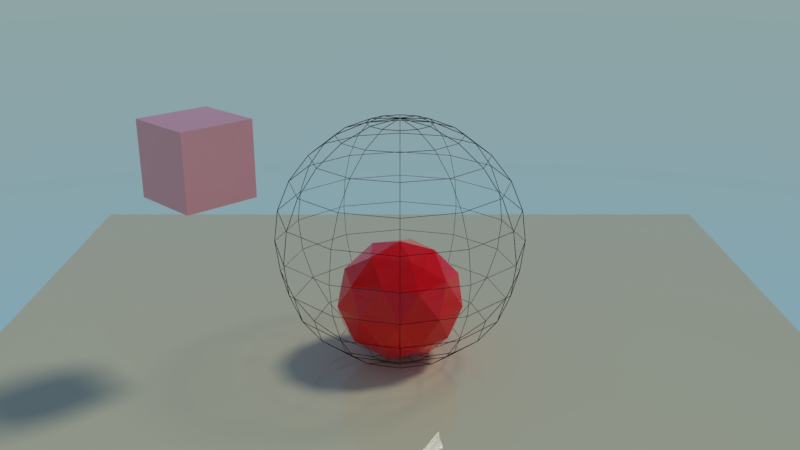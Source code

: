 # Source: rigidbody_trigger.blend  (saved by Blender 2.79.1; exported with 4.5.12 LTS)
import bpy
from mathutils import Matrix  # noqa: F401  (used for matrix-valued properties, if any)

bpy.ops.wm.read_factory_settings(use_empty=True)
scene = bpy.context.scene
scene.name = 'Scene'

# ---- collections
col_collection_1 = bpy.data.collections.new('Collection 1'); scene.collection.children.link(col_collection_1)

# ---- materials (node trees are filled in below, after node groups)
mat_planemat = bpy.data.materials.new('PlaneMat')
mat_planemat.alpha_threshold = 0.0
mat_planemat.roughness = 0.5
mat_icoshperemat = bpy.data.materials.new('IcoshpereMat')
mat_icoshperemat.alpha_threshold = 0.0
mat_icoshperemat.roughness = 0.5
mat_spheremat = bpy.data.materials.new('SphereMat')
mat_spheremat.alpha_threshold = 0.0
mat_spheremat.roughness = 0.5
mat_material = bpy.data.materials.new('Material')
mat_material.alpha_threshold = 0.0
mat_material.roughness = 0.5
mat_material.line_color = (0.0, 0.0, 0.0, 1.0)

# ---- node groups
ng_armory_pbr = bpy.data.node_groups.new('Armory PBR', 'ShaderNodeTree')
_s = ng_armory_pbr.interface.new_socket(name='Surface', in_out='OUTPUT', socket_type='NodeSocketShader')
_s = ng_armory_pbr.interface.new_socket(name='Displacement', in_out='OUTPUT', socket_type='NodeSocketFloat')
_s = ng_armory_pbr.interface.new_socket(name='Base Color', in_out='INPUT', socket_type='NodeSocketColor')
_s.default_value = (0.8, 0.8, 0.8, 1.0)
_s = ng_armory_pbr.interface.new_socket(name='Opacity', in_out='INPUT', socket_type='NodeSocketFloat')
_s.default_value = 1.0
_s.min_value = 0.0
_s.max_value = 1.0
_s = ng_armory_pbr.interface.new_socket(name='Occlusion', in_out='INPUT', socket_type='NodeSocketFloat')
_s.default_value = 1.0
_s.min_value = 0.0
_s.max_value = 1.0
_s = ng_armory_pbr.interface.new_socket(name='Roughness', in_out='INPUT', socket_type='NodeSocketFloat')
_s.default_value = 0.1
_s.min_value = 0.0
_s.max_value = 1.0
_s = ng_armory_pbr.interface.new_socket(name='Metallic', in_out='INPUT', socket_type='NodeSocketFloat')
_s.min_value = 0.0
_s.max_value = 1.0
_s = ng_armory_pbr.interface.new_socket(name='Normal Map', in_out='INPUT', socket_type='NodeSocketColor')
_s.default_value = (0.5, 0.5, 1.0, 1.0)
_s = ng_armory_pbr.interface.new_socket(name='Emission', in_out='INPUT', socket_type='NodeSocketFloat')
_s.min_value = 0.0
_s.max_value = 100.0
_s = ng_armory_pbr.interface.new_socket(name='Height', in_out='INPUT', socket_type='NodeSocketFloat')
_s.min_value = 0.0
_s.max_value = 1.0
_s = ng_armory_pbr.interface.new_socket(name='Subsurface', in_out='INPUT', socket_type='NodeSocketFloat')
_s.min_value = 0.0
_s.max_value = 1.0
_N = ng_armory_pbr.nodes; _L = ng_armory_pbr.links
n0 = _N.new('ShaderNodeMix'); n0.name = 'Mix'; n0.location = (-970, 21)
n0.data_type = 'RGBA'
n0.blend_type = 'MULTIPLY'
n0.inputs[0].default_value = 1.0
n1 = _N.new('NodeGroupInput'); n1.name = 'Group Input'; n1.location = (-1317, -92)
n1.width = 152
n2 = _N.new('ShaderNodeMixShader'); n2.name = 'Mix Shader'; n2.location = (-438, -318)
n3 = _N.new('ShaderNodeEmission'); n3.name = 'Emission'; n3.location = (-721, -589)
n4 = _N.new('ShaderNodeBsdfPrincipled'); n4.name = 'Principled BSDF'; n4.location = (-744, -47)
n4.width = 185
n4.subsurface_method = 'BURLEY'
n4.inputs[3].default_value = 1.45
n4.inputs[9].default_value = (1.0, 1.0, 1.0)
n5 = _N.new('ShaderNodeNormalMap'); n5.name = 'Normal Map'; n5.location = (-1079, -425)
n6 = _N.new('NodeGroupOutput'); n6.name = 'Group Output'; n6.location = (-21, -242)
n6.width = 158
n7 = _N.new('ShaderNodeMixShader'); n7.name = 'Mix Shader.001'; n7.location = (-255, -71)
n8 = _N.new('ShaderNodeBsdfTransparent'); n8.name = 'Transparent BSDF'; n8.location = (-444, -142)
_L.new(n1.outputs[3], n4.inputs[2])
_L.new(n1.outputs[4], n4.inputs[1])
_L.new(n1.outputs[7], n6.inputs[1])
_L.new(n1.outputs[8], n4.inputs[8])
_L.new(n1.outputs[2], n0.inputs[7])
_L.new(n1.outputs[0], n0.inputs[6])
_L.new(n0.outputs[2], n4.inputs[0])
_L.new(n1.outputs[6], n2.inputs[0])
_L.new(n1.outputs[0], n3.inputs[0])
_L.new(n3.outputs[0], n2.inputs[2])
_L.new(n4.outputs[0], n2.inputs[1])
_L.new(n1.outputs[5], n5.inputs[1])
_L.new(n5.outputs[0], n4.inputs[5])
_L.new(n1.outputs[1], n7.inputs[0])
_L.new(n8.outputs[0], n7.inputs[1])
_L.new(n2.outputs[0], n7.inputs[2])
_L.new(n7.outputs[0], n6.inputs[0])
n6.is_active_output = True

# ---- material node trees
mat_planemat.use_nodes = True; mat_planemat.node_tree.nodes.clear()
_N = mat_planemat.node_tree.nodes; _L = mat_planemat.node_tree.links
n0 = _N.new('ShaderNodeOutputMaterial'); n0.name = 'Material Output'; n0.location = (300, 300)
n1 = _N.new('ShaderNodeGroup'); n1.name = 'Group'; n1.location = (10, 300)
n1.node_tree = ng_armory_pbr
n1.inputs[0].default_value = (0.7994, 0.7311, 0.4484, 1.0)
n1.inputs[1].default_value = 1.0
n1.inputs[2].default_value = 1.0
n1.inputs[3].default_value = 0.0
n1.inputs[4].default_value = 0.0
n1.inputs[5].default_value = (0.5, 0.5, 1.0, 1.0)
n1.inputs[6].default_value = 0.0
n1.inputs[7].default_value = 0.0
n1.inputs[8].default_value = 0.0
_L.new(n1.outputs[0], n0.inputs[0])
n0.is_active_output = True
mat_icoshperemat.use_nodes = True; mat_icoshperemat.node_tree.nodes.clear()
_N = mat_icoshperemat.node_tree.nodes; _L = mat_icoshperemat.node_tree.links
n0 = _N.new('ShaderNodeOutputMaterial'); n0.name = 'Material Output'; n0.location = (300, 300)
n1 = _N.new('ShaderNodeGroup'); n1.name = 'Group'; n1.location = (10, 300)
n1.node_tree = ng_armory_pbr
n1.inputs[0].default_value = (0.9998, 0.0, 0.0, 1.0)
n1.inputs[1].default_value = 1.0
n1.inputs[2].default_value = 1.0
n1.inputs[3].default_value = 0.0
n1.inputs[4].default_value = 0.0
n1.inputs[5].default_value = (0.5, 0.5, 1.0, 1.0)
n1.inputs[6].default_value = 0.0
n1.inputs[7].default_value = 0.0
n1.inputs[8].default_value = 0.0
_L.new(n1.outputs[0], n0.inputs[0])
n0.is_active_output = True
mat_spheremat.use_nodes = True; mat_spheremat.node_tree.nodes.clear()
_N = mat_spheremat.node_tree.nodes; _L = mat_spheremat.node_tree.links
n0 = _N.new('ShaderNodeOutputMaterial'); n0.name = 'Material Output'; n0.location = (300, 300)
n1 = _N.new('ShaderNodeBsdfDiffuse'); n1.name = 'Diffuse BSDF'; n1.location = (10, 300)
n1.inputs[0].default_value = (0.0, 0.0, 0.0, 1.0)
_L.new(n1.outputs[0], n0.inputs[0])
n0.is_active_output = True
mat_material.use_nodes = True; mat_material.node_tree.nodes.clear()
_N = mat_material.node_tree.nodes; _L = mat_material.node_tree.links
n0 = _N.new('ShaderNodeOutputMaterial'); n0.name = 'Material Output'; n0.location = (300, 300)
n1 = _N.new('ShaderNodeGroup'); n1.name = 'Group'; n1.location = (10, 300)
n1.node_tree = ng_armory_pbr
n1.inputs[0].default_value = (1.0, 0.4, 0.4, 1.0)
n1.inputs[1].default_value = 1.0
n1.inputs[2].default_value = 1.0
n1.inputs[3].default_value = 0.0
n1.inputs[4].default_value = 0.0
n1.inputs[5].default_value = (0.5, 0.5, 1.0, 1.0)
n1.inputs[6].default_value = 0.0
n1.inputs[7].default_value = 0.0
n1.inputs[8].default_value = 0.0
_L.new(n1.outputs[0], n0.inputs[0])
n0.is_active_output = True

# ---- world
world_world = bpy.data.worlds.new('World'); scene.world = world_world
world_world.use_nodes = True; world_world.node_tree.nodes.clear()
_N = world_world.node_tree.nodes; _L = world_world.node_tree.links
n0 = _N.new('ShaderNodeOutputWorld'); n0.name = 'World Output'; n0.location = (300, 300)
n1 = _N.new('ShaderNodeBackground'); n1.name = 'Background'; n1.location = (10, 300)
n1.inputs[1].default_value = 2.0
n2 = _N.new('ShaderNodeTexSky'); n2.name = 'Sky Texture'; n2.location = (-266, 370)
n2.sky_type = 'HOSEK_WILKIE'
n2.sun_elevation = 1.571
_L.new(n1.outputs[0], n0.inputs[0])
_L.new(n2.outputs[0], n1.inputs[0])
n0.is_active_output = True
world_world.color = (0.05088, 0.05088, 0.05088)
world_world.use_sun_shadow = False
world_world.sun_shadow_jitter_overblur = 0.0
world_world.cycles.sampling_method = 'MANUAL'

# ---- cameras
cam_camera = bpy.data.cameras.new('Camera')
cam_camera.clip_end = 100.0
cam_camera.lens = 35.0
cam_camera.sensor_width = 32.0
cam_camera.sensor_height = 18.0
cam_camera.ortho_scale = 7.314
cam_camera.dof.focus_distance = 0.0

# ---- lights
light_lamp = bpy.data.lights.new('Lamp', 'SUN')
light_lamp.transmission_factor = 0.0
light_lamp.cutoff_distance = 30.0
light_lamp.angle = 0.1993
light_lamp.energy = 1.0
light_lamp.shadow_buffer_clip_start = 1.001
light_lamp.shadow_soft_size = 0.1
light_lamp.shadow_cascade_max_distance = 1000.0

# ---- meshes
me_cube_006 = bpy.data.meshes.new('Cube.006')
me_cube_006.from_pydata([(-1.0, -1.0, -1.0), (-1.0, -1.0, 1.0), (-1.0, 1.0, -1.0), (-1.0, 1.0, 1.0), (1.0, -1.0, -1.0), (1.0, -1.0, 1.0), (1.0, 1.0, -1.0), (1.0, 1.0, 1.0)], [], [(0, 1, 3, 2), (2, 3, 7, 6), (6, 7, 5, 4), (4, 5, 1, 0), (2, 6, 4, 0), (7, 3, 1, 5)])
me_cube_006.materials.append(mat_planemat)
me_cube_006.use_remesh_preserve_volume = False
me_cube_006.use_remesh_preserve_attributes = False
me_cube_006.use_mirror_vertex_groups = False
me_cube_006.update()
me_icosphere = bpy.data.meshes.new('Icosphere')
me_icosphere.from_pydata([(0.0, 0.0, -1.0), (0.7608, -0.5257, -0.4472), (-0.2906, -0.8506, -0.4472), (-0.9405, 0.0, -0.4472), (-0.2906, 0.8506, -0.4472), (0.7608, 0.5257, -0.4472), (0.2906, -0.8506, 0.4472), (-0.7608, -0.5257, 0.4472), (-0.7608, 0.5257, 0.4472), (0.2906, 0.8506, 0.4472), (0.9405, 0.0, 0.4472), (0.0, 0.0, 1.0), (-0.1708, -0.5, -0.8507), (0.4472, -0.309, -0.8507), (0.2764, -0.809, -0.5257), (0.8944, 0.0, -0.5257), (0.4472, 0.309, -0.8507), (-0.5528, 0.0, -0.8507), (-0.7236, -0.5, -0.5257), (-0.1708, 0.5, -0.8507), (-0.7236, 0.5, -0.5257), (0.2764, 0.809, -0.5257), (1.0, -0.309, 0.0), (1.0, 0.309, 0.0), (0.0, -1.0, 0.0), (0.618, -0.809, 0.0), (-1.0, -0.309, 0.0), (-0.618, -0.809, 0.0), (-0.618, 0.809, 0.0), (-1.0, 0.309, 0.0), (0.618, 0.809, 0.0), (0.0, 1.0, 0.0), (0.7236, -0.5, 0.5257), (-0.2764, -0.809, 0.5257), (-0.8944, 0.0, 0.5257), (-0.2764, 0.809, 0.5257), (0.7236, 0.5, 0.5257), (0.1708, -0.5, 0.8507), (0.5528, 0.0, 0.8507), (-0.4472, -0.309, 0.8507), (-0.4472, 0.309, 0.8507), (0.1708, 0.5, 0.8507)], [], [(0, 13, 12), (1, 13, 15), (0, 12, 17), (0, 17, 19), (0, 19, 16), (1, 15, 22), (2, 14, 24), (3, 18, 26), (4, 20, 28), (5, 21, 30), (1, 22, 25), (2, 24, 27), (3, 26, 29), (4, 28, 31), (5, 30, 23), (6, 32, 37), (7, 33, 39), (8, 34, 40), (9, 35, 41), (10, 36, 38), (38, 41, 11), (38, 36, 41), (36, 9, 41), (41, 40, 11), (41, 35, 40), (35, 8, 40), (40, 39, 11), (40, 34, 39), (34, 7, 39), (39, 37, 11), (39, 33, 37), (33, 6, 37), (37, 38, 11), (37, 32, 38), (32, 10, 38), (23, 36, 10), (23, 30, 36), (30, 9, 36), (31, 35, 9), (31, 28, 35), (28, 8, 35), (29, 34, 8), (29, 26, 34), (26, 7, 34), (27, 33, 7), (27, 24, 33), (24, 6, 33), (25, 32, 6), (25, 22, 32), (22, 10, 32), (30, 31, 9), (30, 21, 31), (21, 4, 31), (28, 29, 8), (28, 20, 29), (20, 3, 29), (26, 27, 7), (26, 18, 27), (18, 2, 27), (24, 25, 6), (24, 14, 25), (14, 1, 25), (22, 23, 10), (22, 15, 23), (15, 5, 23), (16, 21, 5), (16, 19, 21), (19, 4, 21), (19, 20, 4), (19, 17, 20), (17, 3, 20), (17, 18, 3), (17, 12, 18), (12, 2, 18), (15, 16, 5), (15, 13, 16), (13, 0, 16), (12, 14, 2), (12, 13, 14), (13, 1, 14)])
me_icosphere.materials.append(mat_icoshperemat)
me_icosphere.use_remesh_preserve_volume = False
me_icosphere.use_remesh_preserve_attributes = False
me_icosphere.use_mirror_vertex_groups = False
me_icosphere.update()
me_sphere = bpy.data.meshes.new('Sphere')
me_sphere.from_pydata([(0.0, 0.5149, 1.922), (0.0, 0.5177, 1.932), (0.0, 1.407, 1.407), (0.0, 1.414, 1.414), (0.0, 1.922, 0.5151), (0.0, 1.932, 0.5176), (0.0, 1.99, 1.506e-07), (0.0, 2.0, 1.506e-07), (0.0, 1.922, -0.5151), (0.0, 1.932, -0.5176), (0.0, 1.407, -1.407), (0.0, 1.414, -1.414), (0.0, 0.9949, -1.723), (0.0, 1.0, -1.732), (0.0, 7.769e-07, -1.99), (0.0, 7.769e-07, -2.0), (-3.884e-07, 1.041e-07, 1.99), (-3.884e-07, 1.041e-07, 2.0), (0.2575, 0.446, 1.922), (0.2589, 0.4484, 1.932), (0.4975, 0.8616, 1.723), (0.5, 0.8661, 1.732), (0.7035, 1.219, 1.407), (0.7071, 1.225, 1.414), (0.8617, 1.492, 0.995), (0.866, 1.5, 0.9999), (0.9611, 1.665, 0.5151), (0.9659, 1.673, 0.5176), (0.995, 1.723, 1.506e-07), (1.0, 1.732, 1.506e-07), (0.9611, 1.665, -0.5151), (0.9659, 1.673, -0.5176), (0.8617, 1.492, -0.995), (0.866, 1.5, -0.9999), (0.7035, 1.219, -1.407), (0.7071, 1.225, -1.414), (0.4975, 0.8616, -1.723), (0.5, 0.8661, -1.732), (0.2575, 0.446, -1.922), (0.2589, 0.4484, -1.932), (0.446, 0.2575, 1.922), (0.4484, 0.2589, 1.932), (0.8616, 0.4975, 1.723), (0.8661, 0.5, 1.732), (1.219, 0.7035, 1.407), (1.225, 0.7071, 1.414), (1.492, 0.8617, 0.995), (1.5, 0.866, 0.9999), (1.665, 0.9611, 0.5151), (1.673, 0.9659, 0.5176), (1.723, 0.995, 1.506e-07), (1.732, 1.0, 1.506e-07), (1.665, 0.9611, -0.5151), (1.673, 0.9659, -0.5176), (1.492, 0.8617, -0.995), (1.5, 0.866, -0.9999), (1.219, 0.7035, -1.407), (1.225, 0.7071, -1.414), (0.8616, 0.4975, -1.723), (0.8661, 0.5, -1.732), (0.446, 0.2575, -1.922), (0.4484, 0.2589, -1.932), (0.5149, 8.027e-07, 1.922), (0.5177, 8.027e-07, 1.932), (0.9949, 7.581e-07, 1.723), (1.0, 7.581e-07, 1.732), (1.407, 7.581e-07, 1.407), (1.414, 7.581e-07, 1.414), (1.723, 7.581e-07, 0.995), (1.732, 7.581e-07, 0.9999), (1.922, 6.986e-07, 0.5151), (1.932, 6.986e-07, 0.5176), (1.99, 7.581e-07, 1.506e-07), (2.0, 7.581e-07, 1.506e-07), (1.922, 8.175e-07, -0.5151), (1.932, 8.175e-07, -0.5176), (1.723, 7.581e-07, -0.995), (1.732, 7.581e-07, -0.9999), (1.407, 7.581e-07, -1.407), (1.414, 7.581e-07, -1.414), (0.9949, 7.284e-07, -1.723), (1.0, 7.284e-07, -1.732), (0.5149, 7.73e-07, -1.922), (0.5177, 7.73e-07, -1.932), (0.446, -0.2575, 1.922), (0.4484, -0.2589, 1.932), (0.8616, -0.4975, 1.723), (0.8661, -0.5, 1.732), (1.219, -0.7035, 1.407), (1.225, -0.7071, 1.414), (1.492, -0.8617, 0.995), (1.5, -0.866, 0.9999), (1.665, -0.9611, 0.5151), (1.673, -0.9659, 0.5176), (1.723, -0.995, 1.506e-07), (1.732, -1.0, 1.506e-07), (1.665, -0.9611, -0.5151), (1.673, -0.9659, -0.5176), (1.492, -0.8617, -0.995), (1.5, -0.866, -0.9999), (1.219, -0.7035, -1.407), (1.225, -0.7071, -1.414), (0.8616, -0.4975, -1.723), (0.8661, -0.5, -1.732), (0.446, -0.2575, -1.922), (0.4484, -0.2589, -1.932), (0.2575, -0.446, 1.922), (0.2589, -0.4484, 1.932), (0.4975, -0.8616, 1.723), (0.5, -0.8661, 1.732), (0.7035, -1.219, 1.407), (0.7071, -1.225, 1.414), (0.8617, -1.492, 0.995), (0.866, -1.5, 0.9999), (0.9611, -1.665, 0.5151), (0.9659, -1.673, 0.5176), (0.995, -1.723, 1.506e-07), (1.0, -1.732, 1.506e-07), (0.9611, -1.665, -0.5151), (0.9659, -1.673, -0.5176), (0.8617, -1.492, -0.995), (0.866, -1.5, -0.9999), (0.7035, -1.219, -1.407), (0.7071, -1.225, -1.414), (0.4975, -0.8616, -1.723), (0.5, -0.8661, -1.732), (0.2575, -0.446, -1.922), (0.2589, -0.4484, -1.932), (1.288e-08, -0.5149, 1.922), (1.288e-08, -0.5177, 1.932), (-6.143e-08, -0.9949, 1.723), (-6.143e-08, -1.0, 1.732), (-1.506e-07, -1.407, 1.407), (-1.506e-07, -1.414, 1.414), (-3.171e-08, -1.723, 0.995), (-3.171e-08, -1.732, 0.9999), (-9.116e-08, -1.922, 0.5151), (-9.116e-08, -1.932, 0.5176), (-1.506e-07, -1.99, 1.506e-07), (-1.506e-07, -2.0, 1.506e-07), (-9.116e-08, -1.922, -0.5151), (-9.116e-08, -1.932, -0.5176), (-9.116e-08, -1.723, -0.995), (-9.116e-08, -1.732, -0.9999), (-9.116e-08, -1.407, -1.407), (-9.116e-08, -1.414, -1.414), (-1.209e-07, -0.9949, -1.723), (-1.209e-07, -1.0, -1.732), (1.288e-08, -0.5149, -1.922), (1.288e-08, -0.5177, -1.932), (-0.2575, -0.446, 1.922), (-0.2589, -0.4484, 1.932), (-0.4975, -0.8616, 1.723), (-0.5, -0.8661, 1.732), (-0.7035, -1.219, 1.407), (-0.7071, -1.225, 1.414), (-0.8617, -1.492, 0.995), (-0.866, -1.5, 0.9999), (-0.9611, -1.665, 0.5151), (-0.9659, -1.673, 0.5176), (-0.995, -1.723, 1.506e-07), (-1.0, -1.732, 1.506e-07), (-0.9611, -1.665, -0.5151), (-0.9659, -1.673, -0.5176), (-0.8617, -1.492, -0.995), (-0.866, -1.5, -0.9999), (-0.7035, -1.219, -1.407), (-0.7071, -1.225, -1.414), (-0.4975, -0.8616, -1.723), (-0.5, -0.8661, -1.732), (-0.2575, -0.446, -1.922), (-0.2589, -0.4484, -1.932), (-0.446, -0.2575, 1.922), (-0.4484, -0.2589, 1.932), (-0.8616, -0.4975, 1.723), (-0.8661, -0.5, 1.732), (-1.219, -0.7035, 1.407), (-1.225, -0.7071, 1.414), (-1.492, -0.8617, 0.995), (-1.5, -0.866, 0.9999), (-1.665, -0.9611, 0.5151), (-1.673, -0.9659, 0.5176), (-1.723, -0.995, 1.506e-07), (-1.732, -1.0, 1.506e-07), (-1.665, -0.9611, -0.5151), (-1.673, -0.9659, -0.5176), (-1.492, -0.8617, -0.995), (-1.5, -0.866, -0.9999), (-1.219, -0.7035, -1.407), (-1.225, -0.7071, -1.414), (-0.8616, -0.4975, -1.723), (-0.8661, -0.5, -1.732), (-0.446, -0.2575, -1.922), (-0.4484, -0.2589, -1.932), (-0.5149, 8.175e-07, 1.922), (-0.5177, 8.175e-07, 1.932), (-0.9949, 9.067e-07, 1.723), (-1.0, 9.067e-07, 1.732), (-1.407, 1.055e-06, 1.407), (-1.414, 1.055e-06, 1.414), (-1.723, 8.77e-07, 0.995), (-1.732, 8.77e-07, 0.9999), (-1.922, 9.365e-07, 0.5151), (-1.932, 9.365e-07, 0.5176), (-1.99, 1.115e-06, 1.506e-07), (-2.0, 1.115e-06, 1.506e-07), (-1.922, 9.365e-07, -0.5151), (-1.932, 9.365e-07, -0.5176), (-1.723, 9.365e-07, -0.995), (-1.732, 9.365e-07, -0.9999), (-1.407, 8.175e-07, -1.407), (-1.414, 8.175e-07, -1.414), (-0.9949, 9.959e-07, -1.723), (-1.0, 9.959e-07, -1.732), (-0.5149, 8.027e-07, -1.922), (-0.5177, 8.027e-07, -1.932), (-0.446, 0.2575, 1.922), (-0.4484, 0.2589, 1.932), (-0.8616, 0.4975, 1.723), (-0.8661, 0.5, 1.732), (-1.219, 0.7035, 1.407), (-1.225, 0.7071, 1.414), (-1.492, 0.8617, 0.995), (-1.5, 0.866, 0.9999), (-1.665, 0.9611, 0.5151), (-1.673, 0.9659, 0.5176), (-1.723, 0.995, 1.506e-07), (-1.732, 1.0, 1.506e-07), (-1.665, 0.9611, -0.5151), (-1.673, 0.9659, -0.5176), (-1.492, 0.8617, -0.995), (-1.5, 0.866, -0.9999), (-1.219, 0.7035, -1.407), (-1.225, 0.7071, -1.414), (-0.8616, 0.4975, -1.723), (-0.8661, 0.5, -1.732), (-0.446, 0.2575, -1.922), (-0.4484, 0.2589, -1.932), (-0.2575, 0.446, 1.922), (-0.2589, 0.4484, 1.932), (-0.4975, 0.8616, 1.723), (-0.5, 0.8661, 1.732), (-0.7035, 1.219, 1.407), (-0.7071, 1.225, 1.414), (-0.8617, 1.492, 0.995), (-0.866, 1.5, 0.9999), (-0.9611, 1.665, 0.5151), (-0.9659, 1.673, 0.5176), (-0.995, 1.723, 1.506e-07), (-1.0, 1.732, 1.506e-07), (-0.9611, 1.665, -0.5151), (-0.9659, 1.673, -0.5176), (-0.8617, 1.492, -0.995), (-0.866, 1.5, -0.9999), (-0.7035, 1.219, -1.407), (-0.7071, 1.225, -1.414), (-0.4975, 0.8616, -1.723), (-0.5, 0.8661, -1.732), (-0.2575, 0.446, -1.922), (-0.2589, 0.4484, -1.932), (1.764e-07, 0.9949, 1.723), (1.764e-07, 1.0, 1.732), (2.061e-07, 1.723, 0.995), (2.061e-07, 1.732, 0.9999), (2.061e-07, 1.723, -0.995), (2.061e-07, 1.732, -0.9999), (4.261e-08, 0.5149, -1.922), (4.261e-08, 0.5177, -1.932), (0.001282, 0.004786, -1.994), (0.003047, 0.5124, -1.927), (0.2536, 0.4453, -1.927), (0.003068, 0.9937, 1.729), (0.003915, 0.519, 1.925), (0.2561, 0.4515, 1.925), (0.4942, 0.8621, 1.729), (0.003721, 1.412, -1.408), (0.003174, 1.725, -1.0), (0.8597, 1.495, -1.0), (0.7028, 1.225, -1.408), (0.003359, 1.994, 0.003448), (0.003474, 1.927, 0.5128), (0.9603, 1.67, 0.5128), (0.9939, 1.728, 0.003448), (0.003111, 1.407, 1.413), (0.003831, 0.9996, 1.725), (0.4965, 0.8676, 1.725), (0.7009, 1.22, 1.413), (0.003831, 0.9996, -1.725), (0.003111, 1.407, -1.413), (0.7009, 1.22, -1.413), (0.4965, 0.8676, -1.725), (0.003474, 1.927, -0.5128), (0.003359, 1.994, -0.003447), (0.9939, 1.728, -0.003447), (0.9603, 1.67, -0.5128), (0.003174, 1.725, 1.0), (0.003721, 1.412, 1.408), (0.7028, 1.225, 1.408), (0.8597, 1.495, 1.0), (0.003915, 0.519, -1.925), (0.003068, 0.9937, -1.729), (0.4942, 0.8621, -1.729), (0.2561, 0.4515, -1.925), (0.003046, 0.5124, 1.927), (0.001282, 0.004785, 1.994), (0.2536, 0.4453, 1.927), (0.003598, 1.728, -0.9941), (0.003258, 1.925, -0.5195), (0.9596, 1.669, -0.5195), (0.861, 1.498, -0.9941), (0.003258, 1.925, 0.5195), (0.003598, 1.728, 0.9941), (0.861, 1.498, 0.9941), (0.9596, 1.669, 0.5195), (0.9663, 1.667, -0.5128), (0.9997, 1.725, -0.003447), (1.725, 0.9997, -0.003447), (1.667, 0.9663, -0.5128), (0.8652, 1.492, 1.0), (0.7092, 1.221, 1.408), (1.221, 0.7092, 1.408), (1.492, 0.8652, 1.0), (0.2629, 0.4475, -1.925), (0.4995, 0.8591, -1.729), (0.8591, 0.4995, -1.729), (0.4475, 0.2629, -1.925), (0.2588, 0.4422, 1.927), (0.003503, 0.003503, 1.994), (0.4422, 0.2588, 1.927), (0.8672, 1.495, -0.9941), (0.9652, 1.665, -0.5195), (1.665, 0.9652, -0.5195), (1.495, 0.8672, -0.9941), (0.9652, 1.665, 0.5195), (0.8672, 1.495, 0.9941), (1.495, 0.8672, 0.9941), (1.665, 0.9652, 0.5195), (0.003503, 0.003504, -1.994), (0.2588, 0.4422, -1.927), (0.4422, 0.2588, -1.927), (0.4995, 0.8591, 1.729), (0.2629, 0.4475, 1.925), (0.4475, 0.2629, 1.925), (0.8591, 0.4995, 1.729), (0.7092, 1.221, -1.408), (0.8652, 1.492, -1.0), (1.492, 0.8652, -1.0), (1.221, 0.7092, -1.408), (0.9997, 1.725, 0.003448), (0.9663, 1.667, 0.5128), (1.667, 0.9663, 0.5128), (1.725, 0.9997, 0.003448), (0.7063, 1.217, 1.413), (0.5031, 0.8638, 1.725), (0.8638, 0.5031, 1.725), (1.217, 0.7063, 1.413), (0.5031, 0.8638, -1.725), (0.7063, 1.217, -1.413), (1.217, 0.7063, -1.413), (0.8638, 0.5031, -1.725), (1.225, 0.7028, -1.408), (1.495, 0.8597, -1.0), (1.725, 0.003175, -1.0), (1.412, 0.003721, -1.408), (1.728, 0.9939, 0.003448), (1.67, 0.9603, 0.5128), (1.927, 0.003475, 0.5128), (1.994, 0.00336, 0.003448), (1.22, 0.7009, 1.413), (0.8676, 0.4965, 1.725), (0.9996, 0.003832, 1.725), (1.407, 0.003111, 1.413), (0.8676, 0.4965, -1.725), (1.22, 0.7009, -1.413), (1.407, 0.003111, -1.413), (0.9996, 0.003832, -1.725), (1.67, 0.9603, -0.5128), (1.728, 0.9939, -0.003447), (1.994, 0.00336, -0.003447), (1.927, 0.003475, -0.5128), (1.495, 0.8597, 1.0), (1.225, 0.7028, 1.408), (1.412, 0.003721, 1.408), (1.725, 0.003175, 1.0), (0.4515, 0.2561, -1.925), (0.8621, 0.4942, -1.729), (0.9937, 0.003069, -1.729), (0.519, 0.003916, -1.925), (0.4453, 0.2536, 1.927), (0.004785, 0.001282, 1.994), (0.5124, 0.003047, 1.927), (1.498, 0.861, -0.9941), (1.669, 0.9596, -0.5195), (1.925, 0.003258, -0.5195), (1.728, 0.003599, -0.9941), (1.669, 0.9596, 0.5195), (1.498, 0.861, 0.9941), (1.728, 0.003599, 0.9941), (1.925, 0.003258, 0.5195), (0.004785, 0.001283, -1.994), (0.4453, 0.2536, -1.927), (0.5124, 0.003047, -1.927), (0.8621, 0.4942, 1.729), (0.4515, 0.2561, 1.925), (0.519, 0.003916, 1.925), (0.9937, 0.003069, 1.729), (0.5124, -0.003046, 1.927), (0.004785, -0.001282, 1.994), (0.4453, -0.2536, 1.927), (1.728, -0.003597, -0.9941), (1.925, -0.003257, -0.5195), (1.669, -0.9596, -0.5195), (1.498, -0.861, -0.9941), (1.925, -0.003257, 0.5195), (1.728, -0.003597, 0.9941), (1.498, -0.861, 0.9941), (1.669, -0.9596, 0.5195), (0.004785, -0.001281, -1.994), (0.5124, -0.003046, -1.927), (0.4453, -0.2536, -1.927), (0.9937, -0.003067, 1.729), (0.519, -0.003914, 1.925), (0.4515, -0.2561, 1.925), (0.8621, -0.4942, 1.729), (1.412, -0.00372, -1.408), (1.725, -0.003173, -1.0), (1.495, -0.8597, -1.0), (1.225, -0.7028, -1.408), (1.994, -0.003358, 0.003448), (1.927, -0.003474, 0.5128), (1.67, -0.9603, 0.5128), (1.728, -0.9939, 0.003448), (1.407, -0.00311, 1.413), (0.9996, -0.00383, 1.725), (0.8676, -0.4965, 1.725), (1.22, -0.7009, 1.413), (0.9996, -0.00383, -1.725), (1.407, -0.00311, -1.413), (1.22, -0.7009, -1.413), (0.8676, -0.4965, -1.725), (1.927, -0.003473, -0.5128), (1.994, -0.003358, -0.003447), (1.728, -0.9939, -0.003447), (1.67, -0.9603, -0.5128), (1.725, -0.003173, 1.0), (1.412, -0.00372, 1.408), (1.225, -0.7028, 1.408), (1.495, -0.8597, 1.0), (0.519, -0.003914, -1.925), (0.9937, -0.003067, -1.729), (0.8621, -0.4942, -1.729), (0.4515, -0.2561, -1.925), (0.8638, -0.5031, -1.725), (1.217, -0.7063, -1.413), (0.7063, -1.217, -1.413), (0.5031, -0.8638, -1.725), (1.667, -0.9663, -0.5128), (1.725, -0.9997, -0.003447), (0.9997, -1.725, -0.003447), (0.9663, -1.667, -0.5128), (1.492, -0.8652, 1.0), (1.221, -0.7092, 1.408), (0.7092, -1.221, 1.408), (0.8652, -1.492, 1.0), (0.4475, -0.2629, -1.925), (0.8591, -0.4995, -1.729), (0.4995, -0.8591, -1.729), (0.2629, -0.4475, -1.925), (0.4422, -0.2588, 1.927), (0.003503, -0.003503, 1.994), (0.2588, -0.4422, 1.927), (1.495, -0.8672, -0.9941), (1.665, -0.9652, -0.5195), (0.9652, -1.665, -0.5195), (0.8672, -1.495, -0.9941), (1.665, -0.9652, 0.5195), (1.495, -0.8672, 0.9941), (0.8672, -1.495, 0.9941), (0.9652, -1.665, 0.5195), (0.003503, -0.003502, -1.994), (0.4422, -0.2588, -1.927), (0.2588, -0.4422, -1.927), (0.8591, -0.4995, 1.729), (0.4475, -0.2629, 1.925), (0.2629, -0.4475, 1.925), (0.4995, -0.8591, 1.729), (1.221, -0.7092, -1.408), (1.492, -0.8652, -1.0), (0.8652, -1.492, -1.0), (0.7092, -1.221, -1.408), (1.725, -0.9997, 0.003448), (1.667, -0.9663, 0.5128), (0.9663, -1.667, 0.5128), (0.9997, -1.725, 0.003448), (1.217, -0.7063, 1.413), (0.8638, -0.5031, 1.725), (0.5031, -0.8638, 1.725), (0.7063, -1.217, 1.413), (0.4942, -0.8621, 1.729), (0.2561, -0.4515, 1.925), (0.003915, -0.519, 1.925), (0.003068, -0.9937, 1.729), (0.7028, -1.225, -1.408), (0.8597, -1.495, -1.0), (0.003174, -1.725, -1.0), (0.003721, -1.412, -1.408), (0.9939, -1.728, 0.003448), (0.9603, -1.67, 0.5128), (0.003474, -1.927, 0.5128), (0.003359, -1.994, 0.003448), (0.7009, -1.22, 1.413), (0.4965, -0.8676, 1.725), (0.003831, -0.9996, 1.725), (0.00311, -1.407, 1.413), (0.4965, -0.8676, -1.725), (0.7009, -1.22, -1.413), (0.003111, -1.407, -1.413), (0.003831, -0.9996, -1.725), (0.9603, -1.67, -0.5128), (0.9939, -1.728, -0.003447), (0.003359, -1.994, -0.003447), (0.003474, -1.927, -0.5128), (0.8597, -1.495, 1.0), (0.7028, -1.225, 1.408), (0.003721, -1.412, 1.408), (0.003174, -1.725, 1.0), (0.2561, -0.4515, -1.925), (0.4942, -0.8621, -1.729), (0.003068, -0.9937, -1.729), (0.003915, -0.519, -1.925), (0.2536, -0.4453, 1.927), (0.001282, -0.004785, 1.994), (0.003046, -0.5124, 1.927), (0.861, -1.498, -0.9941), (0.9596, -1.669, -0.5195), (0.003257, -1.925, -0.5195), (0.003598, -1.728, -0.9941), (0.9596, -1.669, 0.5195), (0.861, -1.498, 0.9941), (0.003598, -1.728, 0.9941), (0.003257, -1.925, 0.5195), (0.001282, -0.004785, -1.994), (0.2536, -0.4453, -1.927), (0.003047, -0.5124, -1.927), (-0.003915, -0.519, -1.925), (-0.003068, -0.9937, -1.729), (-0.4942, -0.8621, -1.729), (-0.2561, -0.4515, -1.925), (-0.003046, -0.5124, 1.927), (-0.001283, -0.004785, 1.994), (-0.2536, -0.4453, 1.927), (-0.003598, -1.728, -0.9941), (-0.003258, -1.925, -0.5195), (-0.9596, -1.669, -0.5195), (-0.861, -1.498, -0.9941), (-0.003258, -1.925, 0.5195), (-0.003598, -1.728, 0.9941), (-0.861, -1.498, 0.9941), (-0.9596, -1.669, 0.5195), (-0.001282, -0.004785, -1.994), (-0.003046, -0.5124, -1.927), (-0.2536, -0.4453, -1.927), (-0.003068, -0.9937, 1.729), (-0.003915, -0.519, 1.925), (-0.2561, -0.4515, 1.925), (-0.4942, -0.8621, 1.729), (-0.003721, -1.412, -1.408), (-0.003174, -1.725, -1.0), (-0.8597, -1.495, -1.0), (-0.7028, -1.225, -1.408), (-0.003359, -1.994, 0.003448), (-0.003474, -1.927, 0.5128), (-0.9603, -1.67, 0.5128), (-0.9939, -1.728, 0.003448), (-0.003111, -1.407, 1.413), (-0.003831, -0.9996, 1.725), (-0.4965, -0.8676, 1.725), (-0.7009, -1.22, 1.413), (-0.003831, -0.9996, -1.725), (-0.003111, -1.407, -1.413), (-0.7009, -1.22, -1.413), (-0.4965, -0.8676, -1.725), (-0.003474, -1.927, -0.5128), (-0.003359, -1.994, -0.003447), (-0.9939, -1.728, -0.003447), (-0.9603, -1.67, -0.5128), (-0.003174, -1.725, 1.0), (-0.003721, -1.412, 1.408), (-0.7028, -1.225, 1.408), (-0.8597, -1.495, 1.0), (-0.7063, -1.217, 1.413), (-0.5031, -0.8638, 1.725), (-0.8638, -0.5031, 1.725), (-1.217, -0.7063, 1.413), (-0.5031, -0.8638, -1.725), (-0.7063, -1.217, -1.413), (-1.217, -0.7063, -1.413), (-0.8638, -0.5031, -1.725), (-0.9663, -1.667, -0.5128), (-0.9997, -1.725, -0.003447), (-1.725, -0.9997, -0.003447), (-1.667, -0.9663, -0.5128), (-0.8652, -1.492, 1.0), (-0.7092, -1.221, 1.408), (-1.221, -0.7092, 1.408), (-1.492, -0.8652, 1.0), (-0.2629, -0.4475, -1.925), (-0.4995, -0.8591, -1.729), (-0.8591, -0.4995, -1.729), (-0.4475, -0.2629, -1.925), (-0.2588, -0.4422, 1.927), (-0.003504, -0.003503, 1.994), (-0.4422, -0.2588, 1.927), (-0.8672, -1.495, -0.9941), (-0.9652, -1.665, -0.5195), (-1.665, -0.9652, -0.5195), (-1.495, -0.8672, -0.9941), (-0.9652, -1.665, 0.5195), (-0.8672, -1.495, 0.9941), (-1.495, -0.8672, 0.9941), (-1.665, -0.9652, 0.5195), (-0.003503, -0.003502, -1.994), (-0.2588, -0.4422, -1.927), (-0.4422, -0.2588, -1.927), (-0.4995, -0.8591, 1.729), (-0.2629, -0.4475, 1.925), (-0.4475, -0.2629, 1.925), (-0.8591, -0.4995, 1.729), (-0.7092, -1.221, -1.408), (-0.8652, -1.492, -1.0), (-1.492, -0.8652, -1.0), (-1.221, -0.7092, -1.408), (-0.9997, -1.725, 0.003448), (-0.9663, -1.667, 0.5128), (-1.667, -0.9663, 0.5128), (-1.725, -0.9997, 0.003448), (-0.004785, -0.001281, -1.994), (-0.4453, -0.2536, -1.927), (-0.5124, -0.003046, -1.927), (-0.8621, -0.4942, 1.729), (-0.4515, -0.2561, 1.925), (-0.519, -0.003914, 1.925), (-0.9937, -0.003067, 1.729), (-1.225, -0.7028, -1.408), (-1.495, -0.8597, -1.0), (-1.725, -0.003173, -1.0), (-1.412, -0.00372, -1.408), (-1.728, -0.9939, 0.003448), (-1.67, -0.9603, 0.5128), (-1.927, -0.003473, 0.5128), (-1.994, -0.003358, 0.003448), (-1.22, -0.7009, 1.413), (-0.8676, -0.4965, 1.725), (-0.9996, -0.00383, 1.725), (-1.407, -0.00311, 1.413), (-0.8676, -0.4965, -1.725), (-1.22, -0.7009, -1.413), (-1.407, -0.00311, -1.413), (-0.9996, -0.00383, -1.725), (-1.67, -0.9603, -0.5128), (-1.728, -0.9939, -0.003447), (-1.994, -0.003358, -0.003447), (-1.927, -0.003473, -0.5128), (-1.495, -0.8597, 1.0), (-1.225, -0.7028, 1.408), (-1.412, -0.00372, 1.408), (-1.725, -0.003173, 1.0), (-0.4515, -0.2561, -1.925), (-0.8621, -0.4942, -1.729), (-0.9937, -0.003067, -1.729), (-0.519, -0.003914, -1.925), (-0.4453, -0.2536, 1.927), (-0.004786, -0.001282, 1.994), (-0.5124, -0.003046, 1.927), (-1.498, -0.861, -0.9941), (-1.669, -0.9596, -0.5195), (-1.925, -0.003257, -0.5195), (-1.728, -0.003597, -0.9941), (-1.669, -0.9596, 0.5195), (-1.498, -0.861, 0.9941), (-1.728, -0.003597, 0.9941), (-1.925, -0.003257, 0.5195), (-1.725, 0.003175, 1.0), (-1.412, 0.003722, 1.408), (-1.225, 0.7028, 1.408), (-1.495, 0.8597, 1.0), (-0.519, 0.003916, -1.925), (-0.9937, 0.003069, -1.729), (-0.8621, 0.4942, -1.729), (-0.4515, 0.2561, -1.925), (-0.5124, 0.003047, 1.927), (-0.004786, 0.001282, 1.994), (-0.4453, 0.2536, 1.927), (-1.728, 0.003599, -0.9941), (-1.925, 0.003258, -0.5195), (-1.669, 0.9596, -0.5195), (-1.498, 0.861, -0.9941), (-1.925, 0.003258, 0.5195), (-1.728, 0.003599, 0.9941), (-1.498, 0.861, 0.9941), (-1.669, 0.9596, 0.5195), (-0.004785, 0.001283, -1.994), (-0.5124, 0.003047, -1.927), (-0.4453, 0.2536, -1.927), (-0.9937, 0.003069, 1.729), (-0.519, 0.003916, 1.925), (-0.4515, 0.2561, 1.925), (-0.8621, 0.4942, 1.729), (-1.412, 0.003722, -1.408), (-1.725, 0.003175, -1.0), (-1.495, 0.8597, -1.0), (-1.225, 0.7028, -1.408), (-1.994, 0.00336, 0.003448), (-1.927, 0.003475, 0.5128), (-1.67, 0.9603, 0.5128), (-1.728, 0.9939, 0.003448), (-1.407, 0.003112, 1.413), (-0.9996, 0.003832, 1.725), (-0.8676, 0.4965, 1.725), (-1.22, 0.7009, 1.413), (-0.9996, 0.003832, -1.725), (-1.407, 0.003111, -1.413), (-1.22, 0.7009, -1.413), (-0.8676, 0.4965, -1.725), (-1.927, 0.003475, -0.5128), (-1.994, 0.00336, -0.003447), (-1.728, 0.9939, -0.003447), (-1.67, 0.9603, -0.5128), (-1.217, 0.7063, 1.413), (-0.8638, 0.5031, 1.725), (-0.5031, 0.8638, 1.725), (-0.7063, 1.217, 1.413), (-0.8638, 0.5031, -1.725), (-1.217, 0.7063, -1.413), (-0.7063, 1.217, -1.413), (-0.5031, 0.8638, -1.725), (-1.667, 0.9663, -0.5128), (-1.725, 0.9997, -0.003447), (-0.9997, 1.725, -0.003447), (-0.9663, 1.667, -0.5128), (-1.492, 0.8652, 1.0), (-1.221, 0.7092, 1.408), (-0.7092, 1.221, 1.408), (-0.8652, 1.492, 1.0), (-0.4475, 0.2629, -1.925), (-0.8591, 0.4995, -1.729), (-0.4995, 0.8591, -1.729), (-0.2629, 0.4475, -1.925), (-0.4422, 0.2588, 1.927), (-0.003504, 0.003503, 1.994), (-0.2588, 0.4422, 1.927), (-1.495, 0.8672, -0.9941), (-1.665, 0.9652, -0.5195), (-0.9652, 1.665, -0.5195), (-0.8672, 1.495, -0.9941), (-1.665, 0.9652, 0.5195), (-1.495, 0.8672, 0.9941), (-0.8672, 1.495, 0.9941), (-0.9652, 1.665, 0.5195), (-0.003503, 0.003504, -1.994), (-0.4422, 0.2588, -1.927), (-0.2588, 0.4422, -1.927), (-0.8591, 0.4995, 1.729), (-0.4475, 0.2629, 1.925), (-0.2629, 0.4475, 1.925), (-0.4995, 0.8591, 1.729), (-1.221, 0.7092, -1.408), (-1.492, 0.8652, -1.0), (-0.8652, 1.492, -1.0), (-0.7092, 1.221, -1.408), (-1.725, 0.9997, 0.003448), (-1.667, 0.9663, 0.5128), (-0.9663, 1.667, 0.5128), (-0.9997, 1.725, 0.003448), (-0.9596, 1.669, 0.5195), (-0.861, 1.498, 0.9941), (-0.003598, 1.728, 0.9941), (-0.003258, 1.925, 0.5195), (-0.001282, 0.004786, -1.994), (-0.2536, 0.4453, -1.927), (-0.003046, 0.5124, -1.927), (-0.4942, 0.8621, 1.729), (-0.2561, 0.4515, 1.925), (-0.003915, 0.519, 1.925), (-0.003068, 0.9937, 1.729), (-0.7028, 1.225, -1.408), (-0.8597, 1.495, -1.0), (-0.003174, 1.725, -1.0), (-0.003721, 1.412, -1.408), (-0.9939, 1.728, 0.003448), (-0.9603, 1.67, 0.5128), (-0.003474, 1.927, 0.5128), (-0.003359, 1.994, 0.003448), (-0.7009, 1.22, 1.413), (-0.4965, 0.8676, 1.725), (-0.003831, 0.9996, 1.725), (-0.003111, 1.407, 1.413), (-0.4965, 0.8676, -1.725), (-0.7009, 1.22, -1.413), (-0.003111, 1.407, -1.413), (-0.003831, 0.9996, -1.725), (-0.9603, 1.67, -0.5128), (-0.9939, 1.728, -0.003447), (-0.003359, 1.994, -0.003447), (-0.003474, 1.927, -0.5128), (-0.8597, 1.495, 1.0), (-0.7028, 1.225, 1.408), (-0.003721, 1.412, 1.408), (-0.003174, 1.725, 1.0), (-0.2561, 0.4515, -1.925), (-0.4942, 0.8621, -1.729), (-0.003068, 0.9937, -1.729), (-0.003915, 0.519, -1.925), (-0.2536, 0.4453, 1.927), (-0.001283, 0.004785, 1.994), (-0.003046, 0.5124, 1.927), (-0.861, 1.498, -0.9941), (-0.9596, 1.669, -0.5195), (-0.003258, 1.925, -0.5195), (-0.003598, 1.728, -0.9941)], [], [(268, 269, 266, 14), (269, 268, 15, 267), (269, 270, 38, 266), (270, 269, 267, 39), (270, 268, 14, 38), (268, 270, 39, 15), (271, 272, 0, 260), (272, 271, 261, 1), (272, 273, 18, 0), (273, 272, 1, 19), (273, 274, 20, 18), (274, 273, 19, 21), (274, 271, 260, 20), (271, 274, 21, 261), (275, 276, 264, 10), (276, 275, 11, 265), (276, 277, 32, 264), (277, 276, 265, 33), (277, 278, 34, 32), (278, 277, 33, 35), (278, 275, 10, 34), (275, 278, 35, 11), (279, 280, 4, 6), (280, 279, 7, 5), (280, 281, 26, 4), (281, 280, 5, 27), (281, 282, 28, 26), (282, 281, 27, 29), (282, 279, 6, 28), (279, 282, 29, 7), (283, 284, 260, 2), (284, 283, 3, 261), (284, 285, 20, 260), (285, 284, 261, 21), (285, 286, 22, 20), (286, 285, 21, 23), (286, 283, 2, 22), (283, 286, 23, 3), (287, 288, 10, 12), (288, 287, 13, 11), (288, 289, 34, 10), (289, 288, 11, 35), (289, 290, 36, 34), (290, 289, 35, 37), (290, 287, 12, 36), (287, 290, 37, 13), (291, 292, 6, 8), (292, 291, 9, 7), (292, 293, 28, 6), (293, 292, 7, 29), (293, 294, 30, 28), (294, 293, 29, 31), (294, 291, 8, 30), (291, 294, 31, 9), (295, 296, 2, 262), (296, 295, 263, 3), (296, 297, 22, 2), (297, 296, 3, 23), (297, 298, 24, 22), (298, 297, 23, 25), (298, 295, 262, 24), (295, 298, 25, 263), (299, 300, 12, 266), (300, 299, 267, 13), (300, 301, 36, 12), (301, 300, 13, 37), (301, 302, 38, 36), (302, 301, 37, 39), (302, 299, 266, 38), (299, 302, 39, 267), (303, 304, 16, 0), (304, 303, 1, 17), (304, 305, 18, 16), (305, 304, 17, 19), (305, 303, 0, 18), (303, 305, 19, 1), (306, 307, 8, 264), (307, 306, 265, 9), (307, 308, 30, 8), (308, 307, 9, 31), (308, 309, 32, 30), (309, 308, 31, 33), (309, 306, 264, 32), (306, 309, 33, 265), (310, 311, 262, 4), (311, 310, 5, 263), (311, 312, 24, 262), (312, 311, 263, 25), (312, 313, 26, 24), (313, 312, 25, 27), (313, 310, 4, 26), (310, 313, 27, 5), (314, 315, 28, 30), (315, 314, 31, 29), (315, 316, 50, 28), (316, 315, 29, 51), (316, 317, 52, 50), (317, 316, 51, 53), (317, 314, 30, 52), (314, 317, 53, 31), (318, 319, 22, 24), (319, 318, 25, 23), (319, 320, 44, 22), (320, 319, 23, 45), (320, 321, 46, 44), (321, 320, 45, 47), (321, 318, 24, 46), (318, 321, 47, 25), (322, 323, 36, 38), (323, 322, 39, 37), (323, 324, 58, 36), (324, 323, 37, 59), (324, 325, 60, 58), (325, 324, 59, 61), (325, 322, 38, 60), (322, 325, 61, 39), (326, 327, 16, 18), (327, 326, 19, 17), (327, 328, 40, 16), (328, 327, 17, 41), (328, 326, 18, 40), (326, 328, 41, 19), (329, 330, 30, 32), (330, 329, 33, 31), (330, 331, 52, 30), (331, 330, 31, 53), (331, 332, 54, 52), (332, 331, 53, 55), (332, 329, 32, 54), (329, 332, 55, 33), (333, 334, 24, 26), (334, 333, 27, 25), (334, 335, 46, 24), (335, 334, 25, 47), (335, 336, 48, 46), (336, 335, 47, 49), (336, 333, 26, 48), (333, 336, 49, 27), (337, 338, 38, 14), (338, 337, 15, 39), (338, 339, 60, 38), (339, 338, 39, 61), (339, 337, 14, 60), (337, 339, 61, 15), (340, 341, 18, 20), (341, 340, 21, 19), (341, 342, 40, 18), (342, 341, 19, 41), (342, 343, 42, 40), (343, 342, 41, 43), (343, 340, 20, 42), (340, 343, 43, 21), (344, 345, 32, 34), (345, 344, 35, 33), (345, 346, 54, 32), (346, 345, 33, 55), (346, 347, 56, 54), (347, 346, 55, 57), (347, 344, 34, 56), (344, 347, 57, 35), (348, 349, 26, 28), (349, 348, 29, 27), (349, 350, 48, 26), (350, 349, 27, 49), (350, 351, 50, 48), (351, 350, 49, 51), (351, 348, 28, 50), (348, 351, 51, 29), (352, 353, 20, 22), (353, 352, 23, 21), (353, 354, 42, 20), (354, 353, 21, 43), (354, 355, 44, 42), (355, 354, 43, 45), (355, 352, 22, 44), (352, 355, 45, 23), (356, 357, 34, 36), (357, 356, 37, 35), (357, 358, 56, 34), (358, 357, 35, 57), (358, 359, 58, 56), (359, 358, 57, 59), (359, 356, 36, 58), (356, 359, 59, 37), (360, 361, 54, 56), (361, 360, 57, 55), (361, 362, 76, 54), (362, 361, 55, 77), (362, 363, 78, 76), (363, 362, 77, 79), (363, 360, 56, 78), (360, 363, 79, 57), (364, 365, 48, 50), (365, 364, 51, 49), (365, 366, 70, 48), (366, 365, 49, 71), (366, 367, 72, 70), (367, 366, 71, 73), (367, 364, 50, 72), (364, 367, 73, 51), (368, 369, 42, 44), (369, 368, 45, 43), (369, 370, 64, 42), (370, 369, 43, 65), (370, 371, 66, 64), (371, 370, 65, 67), (371, 368, 44, 66), (368, 371, 67, 45), (372, 373, 56, 58), (373, 372, 59, 57), (373, 374, 78, 56), (374, 373, 57, 79), (374, 375, 80, 78), (375, 374, 79, 81), (375, 372, 58, 80), (372, 375, 81, 59), (376, 377, 50, 52), (377, 376, 53, 51), (377, 378, 72, 50), (378, 377, 51, 73), (378, 379, 74, 72), (379, 378, 73, 75), (379, 376, 52, 74), (376, 379, 75, 53), (380, 381, 44, 46), (381, 380, 47, 45), (381, 382, 66, 44), (382, 381, 45, 67), (382, 383, 68, 66), (383, 382, 67, 69), (383, 380, 46, 68), (380, 383, 69, 47), (384, 385, 58, 60), (385, 384, 61, 59), (385, 386, 80, 58), (386, 385, 59, 81), (386, 387, 82, 80), (387, 386, 81, 83), (387, 384, 60, 82), (384, 387, 83, 61), (388, 389, 16, 40), (389, 388, 41, 17), (389, 390, 62, 16), (390, 389, 17, 63), (390, 388, 40, 62), (388, 390, 63, 41), (391, 392, 52, 54), (392, 391, 55, 53), (392, 393, 74, 52), (393, 392, 53, 75), (393, 394, 76, 74), (394, 393, 75, 77), (394, 391, 54, 76), (391, 394, 77, 55), (395, 396, 46, 48), (396, 395, 49, 47), (396, 397, 68, 46), (397, 396, 47, 69), (397, 398, 70, 68), (398, 397, 69, 71), (398, 395, 48, 70), (395, 398, 71, 49), (399, 400, 60, 14), (400, 399, 15, 61), (400, 401, 82, 60), (401, 400, 61, 83), (401, 399, 14, 82), (399, 401, 83, 15), (402, 403, 40, 42), (403, 402, 43, 41), (403, 404, 62, 40), (404, 403, 41, 63), (404, 405, 64, 62), (405, 404, 63, 65), (405, 402, 42, 64), (402, 405, 65, 43), (406, 407, 16, 62), (407, 406, 63, 17), (407, 408, 84, 16), (408, 407, 17, 85), (408, 406, 62, 84), (406, 408, 85, 63), (409, 410, 74, 76), (410, 409, 77, 75), (410, 411, 96, 74), (411, 410, 75, 97), (411, 412, 98, 96), (412, 411, 97, 99), (412, 409, 76, 98), (409, 412, 99, 77), (413, 414, 68, 70), (414, 413, 71, 69), (414, 415, 90, 68), (415, 414, 69, 91), (415, 416, 92, 90), (416, 415, 91, 93), (416, 413, 70, 92), (413, 416, 93, 71), (417, 418, 82, 14), (418, 417, 15, 83), (418, 419, 104, 82), (419, 418, 83, 105), (419, 417, 14, 104), (417, 419, 105, 15), (420, 421, 62, 64), (421, 420, 65, 63), (421, 422, 84, 62), (422, 421, 63, 85), (422, 423, 86, 84), (423, 422, 85, 87), (423, 420, 64, 86), (420, 423, 87, 65), (424, 425, 76, 78), (425, 424, 79, 77), (425, 426, 98, 76), (426, 425, 77, 99), (426, 427, 100, 98), (427, 426, 99, 101), (427, 424, 78, 100), (424, 427, 101, 79), (428, 429, 70, 72), (429, 428, 73, 71), (429, 430, 92, 70), (430, 429, 71, 93), (430, 431, 94, 92), (431, 430, 93, 95), (431, 428, 72, 94), (428, 431, 95, 73), (432, 433, 64, 66), (433, 432, 67, 65), (433, 434, 86, 64), (434, 433, 65, 87), (434, 435, 88, 86), (435, 434, 87, 89), (435, 432, 66, 88), (432, 435, 89, 67), (436, 437, 78, 80), (437, 436, 81, 79), (437, 438, 100, 78), (438, 437, 79, 101), (438, 439, 102, 100), (439, 438, 101, 103), (439, 436, 80, 102), (436, 439, 103, 81), (440, 441, 72, 74), (441, 440, 75, 73), (441, 442, 94, 72), (442, 441, 73, 95), (442, 443, 96, 94), (443, 442, 95, 97), (443, 440, 74, 96), (440, 443, 97, 75), (444, 445, 66, 68), (445, 444, 69, 67), (445, 446, 88, 66), (446, 445, 67, 89), (446, 447, 90, 88), (447, 446, 89, 91), (447, 444, 68, 90), (444, 447, 91, 69), (448, 449, 80, 82), (449, 448, 83, 81), (449, 450, 102, 80), (450, 449, 81, 103), (450, 451, 104, 102), (451, 450, 103, 105), (451, 448, 82, 104), (448, 451, 105, 83), (452, 453, 100, 102), (453, 452, 103, 101), (453, 454, 122, 100), (454, 453, 101, 123), (454, 455, 124, 122), (455, 454, 123, 125), (455, 452, 102, 124), (452, 455, 125, 103), (456, 457, 94, 96), (457, 456, 97, 95), (457, 458, 116, 94), (458, 457, 95, 117), (458, 459, 118, 116), (459, 458, 117, 119), (459, 456, 96, 118), (456, 459, 119, 97), (460, 461, 88, 90), (461, 460, 91, 89), (461, 462, 110, 88), (462, 461, 89, 111), (462, 463, 112, 110), (463, 462, 111, 113), (463, 460, 90, 112), (460, 463, 113, 91), (464, 465, 102, 104), (465, 464, 105, 103), (465, 466, 124, 102), (466, 465, 103, 125), (466, 467, 126, 124), (467, 466, 125, 127), (467, 464, 104, 126), (464, 467, 127, 105), (468, 469, 16, 84), (469, 468, 85, 17), (469, 470, 106, 16), (470, 469, 17, 107), (470, 468, 84, 106), (468, 470, 107, 85), (471, 472, 96, 98), (472, 471, 99, 97), (472, 473, 118, 96), (473, 472, 97, 119), (473, 474, 120, 118), (474, 473, 119, 121), (474, 471, 98, 120), (471, 474, 121, 99), (475, 476, 90, 92), (476, 475, 93, 91), (476, 477, 112, 90), (477, 476, 91, 113), (477, 478, 114, 112), (478, 477, 113, 115), (478, 475, 92, 114), (475, 478, 115, 93), (479, 480, 104, 14), (480, 479, 15, 105), (480, 481, 126, 104), (481, 480, 105, 127), (481, 479, 14, 126), (479, 481, 127, 15), (482, 483, 84, 86), (483, 482, 87, 85), (483, 484, 106, 84), (484, 483, 85, 107), (484, 485, 108, 106), (485, 484, 107, 109), (485, 482, 86, 108), (482, 485, 109, 87), (486, 487, 98, 100), (487, 486, 101, 99), (487, 488, 120, 98), (488, 487, 99, 121), (488, 489, 122, 120), (489, 488, 121, 123), (489, 486, 100, 122), (486, 489, 123, 101), (490, 491, 92, 94), (491, 490, 95, 93), (491, 492, 114, 92), (492, 491, 93, 115), (492, 493, 116, 114), (493, 492, 115, 117), (493, 490, 94, 116), (490, 493, 117, 95), (494, 495, 86, 88), (495, 494, 89, 87), (495, 496, 108, 86), (496, 495, 87, 109), (496, 497, 110, 108), (497, 496, 109, 111), (497, 494, 88, 110), (494, 497, 111, 89), (498, 499, 106, 108), (499, 498, 109, 107), (499, 500, 128, 106), (500, 499, 107, 129), (500, 501, 130, 128), (501, 500, 129, 131), (501, 498, 108, 130), (498, 501, 131, 109), (502, 503, 120, 122), (503, 502, 123, 121), (503, 504, 142, 120), (504, 503, 121, 143), (504, 505, 144, 142), (505, 504, 143, 145), (505, 502, 122, 144), (502, 505, 145, 123), (506, 507, 114, 116), (507, 506, 117, 115), (507, 508, 136, 114), (508, 507, 115, 137), (508, 509, 138, 136), (509, 508, 137, 139), (509, 506, 116, 138), (506, 509, 139, 117), (510, 511, 108, 110), (511, 510, 111, 109), (511, 512, 130, 108), (512, 511, 109, 131), (512, 513, 132, 130), (513, 512, 131, 133), (513, 510, 110, 132), (510, 513, 133, 111), (514, 515, 122, 124), (515, 514, 125, 123), (515, 516, 144, 122), (516, 515, 123, 145), (516, 517, 146, 144), (517, 516, 145, 147), (517, 514, 124, 146), (514, 517, 147, 125), (518, 519, 116, 118), (519, 518, 119, 117), (519, 520, 138, 116), (520, 519, 117, 139), (520, 521, 140, 138), (521, 520, 139, 141), (521, 518, 118, 140), (518, 521, 141, 119), (522, 523, 110, 112), (523, 522, 113, 111), (523, 524, 132, 110), (524, 523, 111, 133), (524, 525, 134, 132), (525, 524, 133, 135), (525, 522, 112, 134), (522, 525, 135, 113), (526, 527, 124, 126), (527, 526, 127, 125), (527, 528, 146, 124), (528, 527, 125, 147), (528, 529, 148, 146), (529, 528, 147, 149), (529, 526, 126, 148), (526, 529, 149, 127), (530, 531, 16, 106), (531, 530, 107, 17), (531, 532, 128, 16), (532, 531, 17, 129), (532, 530, 106, 128), (530, 532, 129, 107), (533, 534, 118, 120), (534, 533, 121, 119), (534, 535, 140, 118), (535, 534, 119, 141), (535, 536, 142, 140), (536, 535, 141, 143), (536, 533, 120, 142), (533, 536, 143, 121), (537, 538, 112, 114), (538, 537, 115, 113), (538, 539, 134, 112), (539, 538, 113, 135), (539, 540, 136, 134), (540, 539, 135, 137), (540, 537, 114, 136), (537, 540, 137, 115), (541, 542, 126, 14), (542, 541, 15, 127), (542, 543, 148, 126), (543, 542, 127, 149), (543, 541, 14, 148), (541, 543, 149, 15), (544, 545, 146, 148), (545, 544, 149, 147), (545, 546, 168, 146), (546, 545, 147, 169), (546, 547, 170, 168), (547, 546, 169, 171), (547, 544, 148, 170), (544, 547, 171, 149), (548, 549, 16, 128), (549, 548, 129, 17), (549, 550, 150, 16), (550, 549, 17, 151), (550, 548, 128, 150), (548, 550, 151, 129), (551, 552, 140, 142), (552, 551, 143, 141), (552, 553, 162, 140), (553, 552, 141, 163), (553, 554, 164, 162), (554, 553, 163, 165), (554, 551, 142, 164), (551, 554, 165, 143), (555, 556, 134, 136), (556, 555, 137, 135), (556, 557, 156, 134), (557, 556, 135, 157), (557, 558, 158, 156), (558, 557, 157, 159), (558, 555, 136, 158), (555, 558, 159, 137), (559, 560, 148, 14), (560, 559, 15, 149), (560, 561, 170, 148), (561, 560, 149, 171), (561, 559, 14, 170), (559, 561, 171, 15), (562, 563, 128, 130), (563, 562, 131, 129), (563, 564, 150, 128), (564, 563, 129, 151), (564, 565, 152, 150), (565, 564, 151, 153), (565, 562, 130, 152), (562, 565, 153, 131), (566, 567, 142, 144), (567, 566, 145, 143), (567, 568, 164, 142), (568, 567, 143, 165), (568, 569, 166, 164), (569, 568, 165, 167), (569, 566, 144, 166), (566, 569, 167, 145), (570, 571, 136, 138), (571, 570, 139, 137), (571, 572, 158, 136), (572, 571, 137, 159), (572, 573, 160, 158), (573, 572, 159, 161), (573, 570, 138, 160), (570, 573, 161, 139), (574, 575, 130, 132), (575, 574, 133, 131), (575, 576, 152, 130), (576, 575, 131, 153), (576, 577, 154, 152), (577, 576, 153, 155), (577, 574, 132, 154), (574, 577, 155, 133), (578, 579, 144, 146), (579, 578, 147, 145), (579, 580, 166, 144), (580, 579, 145, 167), (580, 581, 168, 166), (581, 580, 167, 169), (581, 578, 146, 168), (578, 581, 169, 147), (582, 583, 138, 140), (583, 582, 141, 139), (583, 584, 160, 138), (584, 583, 139, 161), (584, 585, 162, 160), (585, 584, 161, 163), (585, 582, 140, 162), (582, 585, 163, 141), (586, 587, 132, 134), (587, 586, 135, 133), (587, 588, 154, 132), (588, 587, 133, 155), (588, 589, 156, 154), (589, 588, 155, 157), (589, 586, 134, 156), (586, 589, 157, 135), (590, 591, 152, 154), (591, 590, 155, 153), (591, 592, 174, 152), (592, 591, 153, 175), (592, 593, 176, 174), (593, 592, 175, 177), (593, 590, 154, 176), (590, 593, 177, 155), (594, 595, 166, 168), (595, 594, 169, 167), (595, 596, 188, 166), (596, 595, 167, 189), (596, 597, 190, 188), (597, 596, 189, 191), (597, 594, 168, 190), (594, 597, 191, 169), (598, 599, 160, 162), (599, 598, 163, 161), (599, 600, 182, 160), (600, 599, 161, 183), (600, 601, 184, 182), (601, 600, 183, 185), (601, 598, 162, 184), (598, 601, 185, 163), (602, 603, 154, 156), (603, 602, 157, 155), (603, 604, 176, 154), (604, 603, 155, 177), (604, 605, 178, 176), (605, 604, 177, 179), (605, 602, 156, 178), (602, 605, 179, 157), (606, 607, 168, 170), (607, 606, 171, 169), (607, 608, 190, 168), (608, 607, 169, 191), (608, 609, 192, 190), (609, 608, 191, 193), (609, 606, 170, 192), (606, 609, 193, 171), (610, 611, 16, 150), (611, 610, 151, 17), (611, 612, 172, 16), (612, 611, 17, 173), (612, 610, 150, 172), (610, 612, 173, 151), (613, 614, 162, 164), (614, 613, 165, 163), (614, 615, 184, 162), (615, 614, 163, 185), (615, 616, 186, 184), (616, 615, 185, 187), (616, 613, 164, 186), (613, 616, 187, 165), (617, 618, 156, 158), (618, 617, 159, 157), (618, 619, 178, 156), (619, 618, 157, 179), (619, 620, 180, 178), (620, 619, 179, 181), (620, 617, 158, 180), (617, 620, 181, 159), (621, 622, 170, 14), (622, 621, 15, 171), (622, 623, 192, 170), (623, 622, 171, 193), (623, 621, 14, 192), (621, 623, 193, 15), (624, 625, 150, 152), (625, 624, 153, 151), (625, 626, 172, 150), (626, 625, 151, 173), (626, 627, 174, 172), (627, 626, 173, 175), (627, 624, 152, 174), (624, 627, 175, 153), (628, 629, 164, 166), (629, 628, 167, 165), (629, 630, 186, 164), (630, 629, 165, 187), (630, 631, 188, 186), (631, 630, 187, 189), (631, 628, 166, 188), (628, 631, 189, 167), (632, 633, 158, 160), (633, 632, 161, 159), (633, 634, 180, 158), (634, 633, 159, 181), (634, 635, 182, 180), (635, 634, 181, 183), (635, 632, 160, 182), (632, 635, 183, 161), (636, 637, 192, 14), (637, 636, 15, 193), (637, 638, 214, 192), (638, 637, 193, 215), (638, 636, 14, 214), (636, 638, 215, 15), (639, 640, 172, 174), (640, 639, 175, 173), (640, 641, 194, 172), (641, 640, 173, 195), (641, 642, 196, 194), (642, 641, 195, 197), (642, 639, 174, 196), (639, 642, 197, 175), (643, 644, 186, 188), (644, 643, 189, 187), (644, 645, 208, 186), (645, 644, 187, 209), (645, 646, 210, 208), (646, 645, 209, 211), (646, 643, 188, 210), (643, 646, 211, 189), (647, 648, 180, 182), (648, 647, 183, 181), (648, 649, 202, 180), (649, 648, 181, 203), (649, 650, 204, 202), (650, 649, 203, 205), (650, 647, 182, 204), (647, 650, 205, 183), (651, 652, 174, 176), (652, 651, 177, 175), (652, 653, 196, 174), (653, 652, 175, 197), (653, 654, 198, 196), (654, 653, 197, 199), (654, 651, 176, 198), (651, 654, 199, 177), (655, 656, 188, 190), (656, 655, 191, 189), (656, 657, 210, 188), (657, 656, 189, 211), (657, 658, 212, 210), (658, 657, 211, 213), (658, 655, 190, 212), (655, 658, 213, 191), (659, 660, 182, 184), (660, 659, 185, 183), (660, 661, 204, 182), (661, 660, 183, 205), (661, 662, 206, 204), (662, 661, 205, 207), (662, 659, 184, 206), (659, 662, 207, 185), (663, 664, 176, 178), (664, 663, 179, 177), (664, 665, 198, 176), (665, 664, 177, 199), (665, 666, 200, 198), (666, 665, 199, 201), (666, 663, 178, 200), (663, 666, 201, 179), (667, 668, 190, 192), (668, 667, 193, 191), (668, 669, 212, 190), (669, 668, 191, 213), (669, 670, 214, 212), (670, 669, 213, 215), (670, 667, 192, 214), (667, 670, 215, 193), (671, 672, 16, 172), (672, 671, 173, 17), (672, 673, 194, 16), (673, 672, 17, 195), (673, 671, 172, 194), (671, 673, 195, 173), (674, 675, 184, 186), (675, 674, 187, 185), (675, 676, 206, 184), (676, 675, 185, 207), (676, 677, 208, 206), (677, 676, 207, 209), (677, 674, 186, 208), (674, 677, 209, 187), (678, 679, 178, 180), (679, 678, 181, 179), (679, 680, 200, 178), (680, 679, 179, 201), (680, 681, 202, 200), (681, 680, 201, 203), (681, 678, 180, 202), (678, 681, 203, 181), (682, 683, 198, 200), (683, 682, 201, 199), (683, 684, 220, 198), (684, 683, 199, 221), (684, 685, 222, 220), (685, 684, 221, 223), (685, 682, 200, 222), (682, 685, 223, 201), (686, 687, 212, 214), (687, 686, 215, 213), (687, 688, 234, 212), (688, 687, 213, 235), (688, 689, 236, 234), (689, 688, 235, 237), (689, 686, 214, 236), (686, 689, 237, 215), (690, 691, 16, 194), (691, 690, 195, 17), (691, 692, 216, 16), (692, 691, 17, 217), (692, 690, 194, 216), (690, 692, 217, 195), (693, 694, 206, 208), (694, 693, 209, 207), (694, 695, 228, 206), (695, 694, 207, 229), (695, 696, 230, 228), (696, 695, 229, 231), (696, 693, 208, 230), (693, 696, 231, 209), (697, 698, 200, 202), (698, 697, 203, 201), (698, 699, 222, 200), (699, 698, 201, 223), (699, 700, 224, 222), (700, 699, 223, 225), (700, 697, 202, 224), (697, 700, 225, 203), (701, 702, 214, 14), (702, 701, 15, 215), (702, 703, 236, 214), (703, 702, 215, 237), (703, 701, 14, 236), (701, 703, 237, 15), (704, 705, 194, 196), (705, 704, 197, 195), (705, 706, 216, 194), (706, 705, 195, 217), (706, 707, 218, 216), (707, 706, 217, 219), (707, 704, 196, 218), (704, 707, 219, 197), (708, 709, 208, 210), (709, 708, 211, 209), (709, 710, 230, 208), (710, 709, 209, 231), (710, 711, 232, 230), (711, 710, 231, 233), (711, 708, 210, 232), (708, 711, 233, 211), (712, 713, 202, 204), (713, 712, 205, 203), (713, 714, 224, 202), (714, 713, 203, 225), (714, 715, 226, 224), (715, 714, 225, 227), (715, 712, 204, 226), (712, 715, 227, 205), (716, 717, 196, 198), (717, 716, 199, 197), (717, 718, 218, 196), (718, 717, 197, 219), (718, 719, 220, 218), (719, 718, 219, 221), (719, 716, 198, 220), (716, 719, 221, 199), (720, 721, 210, 212), (721, 720, 213, 211), (721, 722, 232, 210), (722, 721, 211, 233), (722, 723, 234, 232), (723, 722, 233, 235), (723, 720, 212, 234), (720, 723, 235, 213), (724, 725, 204, 206), (725, 724, 207, 205), (725, 726, 226, 204), (726, 725, 205, 227), (726, 727, 228, 226), (727, 726, 227, 229), (727, 724, 206, 228), (724, 727, 229, 207), (728, 729, 218, 220), (729, 728, 221, 219), (729, 730, 240, 218), (730, 729, 219, 241), (730, 731, 242, 240), (731, 730, 241, 243), (731, 728, 220, 242), (728, 731, 243, 221), (732, 733, 232, 234), (733, 732, 235, 233), (733, 734, 254, 232), (734, 733, 233, 255), (734, 735, 256, 254), (735, 734, 255, 257), (735, 732, 234, 256), (732, 735, 257, 235), (736, 737, 226, 228), (737, 736, 229, 227), (737, 738, 248, 226), (738, 737, 227, 249), (738, 739, 250, 248), (739, 738, 249, 251), (739, 736, 228, 250), (736, 739, 251, 229), (740, 741, 220, 222), (741, 740, 223, 221), (741, 742, 242, 220), (742, 741, 221, 243), (742, 743, 244, 242), (743, 742, 243, 245), (743, 740, 222, 244), (740, 743, 245, 223), (744, 745, 234, 236), (745, 744, 237, 235), (745, 746, 256, 234), (746, 745, 235, 257), (746, 747, 258, 256), (747, 746, 257, 259), (747, 744, 236, 258), (744, 747, 259, 237), (748, 749, 16, 216), (749, 748, 217, 17), (749, 750, 238, 16), (750, 749, 17, 239), (750, 748, 216, 238), (748, 750, 239, 217), (751, 752, 228, 230), (752, 751, 231, 229), (752, 753, 250, 228), (753, 752, 229, 251), (753, 754, 252, 250), (754, 753, 251, 253), (754, 751, 230, 252), (751, 754, 253, 231), (755, 756, 222, 224), (756, 755, 225, 223), (756, 757, 244, 222), (757, 756, 223, 245), (757, 758, 246, 244), (758, 757, 245, 247), (758, 755, 224, 246), (755, 758, 247, 225), (759, 760, 236, 14), (760, 759, 15, 237), (760, 761, 258, 236), (761, 760, 237, 259), (761, 759, 14, 258), (759, 761, 259, 15), (762, 763, 216, 218), (763, 762, 219, 217), (763, 764, 238, 216), (764, 763, 217, 239), (764, 765, 240, 238), (765, 764, 239, 241), (765, 762, 218, 240), (762, 765, 241, 219), (766, 767, 230, 232), (767, 766, 233, 231), (767, 768, 252, 230), (768, 767, 231, 253), (768, 769, 254, 252), (769, 768, 253, 255), (769, 766, 232, 254), (766, 769, 255, 233), (770, 771, 224, 226), (771, 770, 227, 225), (771, 772, 246, 224), (772, 771, 225, 247), (772, 773, 248, 246), (773, 772, 247, 249), (773, 770, 226, 248), (770, 773, 249, 227), (774, 775, 244, 246), (775, 774, 247, 245), (775, 776, 262, 244), (776, 775, 245, 263), (776, 777, 4, 262), (777, 776, 263, 5), (777, 774, 246, 4), (774, 777, 5, 247), (778, 779, 258, 14), (779, 778, 15, 259), (779, 780, 266, 258), (780, 779, 259, 267), (780, 778, 14, 266), (778, 780, 267, 15), (781, 782, 238, 240), (782, 781, 241, 239), (782, 783, 0, 238), (783, 782, 239, 1), (783, 784, 260, 0), (784, 783, 1, 261), (784, 781, 240, 260), (781, 784, 261, 241), (785, 786, 252, 254), (786, 785, 255, 253), (786, 787, 264, 252), (787, 786, 253, 265), (787, 788, 10, 264), (788, 787, 265, 11), (788, 785, 254, 10), (785, 788, 11, 255), (789, 790, 246, 248), (790, 789, 249, 247), (790, 791, 4, 246), (791, 790, 247, 5), (791, 792, 6, 4), (792, 791, 5, 7), (792, 789, 248, 6), (789, 792, 7, 249), (793, 794, 240, 242), (794, 793, 243, 241), (794, 795, 260, 240), (795, 794, 241, 261), (795, 796, 2, 260), (796, 795, 261, 3), (796, 793, 242, 2), (793, 796, 3, 243), (797, 798, 254, 256), (798, 797, 257, 255), (798, 799, 10, 254), (799, 798, 255, 11), (799, 800, 12, 10), (800, 799, 11, 13), (800, 797, 256, 12), (797, 800, 13, 257), (801, 802, 248, 250), (802, 801, 251, 249), (802, 803, 6, 248), (803, 802, 249, 7), (803, 804, 8, 6), (804, 803, 7, 9), (804, 801, 250, 8), (801, 804, 9, 251), (805, 806, 242, 244), (806, 805, 245, 243), (806, 807, 2, 242), (807, 806, 243, 3), (807, 808, 262, 2), (808, 807, 3, 263), (808, 805, 244, 262), (805, 808, 263, 245), (809, 810, 256, 258), (810, 809, 259, 257), (810, 811, 12, 256), (811, 810, 257, 13), (811, 812, 266, 12), (812, 811, 13, 267), (812, 809, 258, 266), (809, 812, 267, 259), (813, 814, 16, 238), (814, 813, 239, 17), (814, 815, 0, 16), (815, 814, 17, 1), (815, 813, 238, 0), (813, 815, 1, 239), (816, 817, 250, 252), (817, 816, 253, 251), (817, 818, 8, 250), (818, 817, 251, 9), (818, 819, 264, 8), (819, 818, 9, 265), (819, 816, 252, 264), (816, 819, 265, 253)])
me_sphere.materials.append(mat_spheremat)
me_sphere.use_remesh_preserve_volume = False
me_sphere.use_remesh_preserve_attributes = False
me_sphere.use_mirror_vertex_groups = False
me_sphere.update()
me_cube = bpy.data.meshes.new('Cube')
me_cube.from_pydata([(0.6, 0.6, -0.6), (0.6, -0.6, -0.6), (-0.6, -0.6, -0.6), (-0.6, 0.6, -0.6), (0.6, 0.6, 0.6), (0.6, -0.6, 0.6), (-0.6, -0.6, 0.6), (-0.6, 0.6, 0.6)], [], [(0, 1, 2, 3), (4, 7, 6, 5), (0, 4, 5, 1), (1, 5, 6, 2), (2, 6, 7, 3), (4, 0, 3, 7)])
me_cube.materials.append(mat_material)
me_cube.use_remesh_preserve_volume = False
me_cube.use_remesh_preserve_attributes = False
me_cube.use_mirror_vertex_groups = False
me_cube.update()

# ---- objects
ob_ground = bpy.data.objects.new('Ground', me_cube_006)
ob_icosphere = bpy.data.objects.new('Icosphere', me_icosphere)
ob_sphere = bpy.data.objects.new('Sphere', me_sphere)
ob_cube = bpy.data.objects.new('Cube', me_cube)
ob_lamp = bpy.data.objects.new('Lamp', light_lamp)
ob_camera = bpy.data.objects.new('Camera', cam_camera)

# ---- transforms, parenting, visibility, modifiers, constraints
ob_ground.location = (0.0, 0.0, -0.2)
ob_ground.scale = (7.0, 7.0, 0.2)
ob_ground.lineart.crease_threshold = 0.0
ob_icosphere.location = (0.0, 0.0, 1.0)
ob_icosphere.lineart.crease_threshold = 0.0
ob_sphere.location = (0.0, 0.0, 2.0)
ob_sphere.lineart.crease_threshold = 0.0
ob_cube.location = (-3.0, -0.5, 3.5)
ob_cube.rotation_euler = (0.0, 0.0, 0.7854)
ob_cube.lock_rotations_4d = False
ob_cube.empty_display_type = 'ARROWS'
ob_cube.lineart.crease_threshold = 0.0
ob_lamp.location = (4.076, 1.005, 5.904)
ob_lamp.rotation_euler = (0.6503, 0.05522, 1.866)
ob_lamp.lock_rotations_4d = False
ob_lamp.empty_display_type = 'ARROWS'
ob_lamp.color = (0.0, 0.0, 0.0, 0.0)
ob_lamp.lineart.crease_threshold = 0.0
ob_camera.location = (0.0, -13.0, 7.0)
ob_camera.rotation_euler = (1.222, 0.0, 0.0)
ob_camera.lock_rotations_4d = False
ob_camera.empty_display_type = 'ARROWS'
ob_camera.color = (0.0, 0.0, 0.0, 0.0)
ob_camera.display_type = 'WIRE'
ob_camera.lineart.crease_threshold = 0.0

# ---- collection membership
col_collection_1.objects.link(ob_ground)
col_collection_1.objects.link(ob_icosphere)
col_collection_1.objects.link(ob_sphere)
col_collection_1.objects.link(ob_cube)
col_collection_1.objects.link(ob_lamp)
col_collection_1.objects.link(ob_camera)

# ---- scene / render settings (as saved in the file)
scene.camera = ob_camera
scene.frame_start = 1; scene.frame_end = 250; scene.frame_set(1)
scene.render.engine = 'CYCLES'
scene.render.resolution_percentage = 50
scene.render.dither_intensity = 0.0
scene.cycles.use_denoising = False
scene.cycles.samples = 128
scene.cycles.sampling_pattern = 'TABULATED_SOBOL'
scene.cycles.use_adaptive_sampling = False
scene.cycles.use_light_tree = False
scene.view_settings.view_transform = 'Standard'
bpy.context.view_layer.update()
